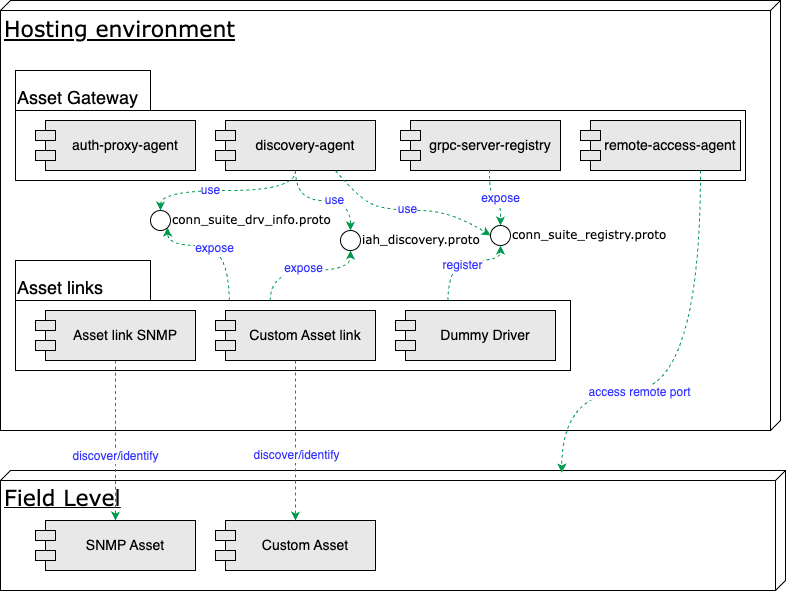

The diagram above was exported from draw.io. Its source (the exported page's mxGraphModel, read from the mxfile embedded in the PNG):
<mxGraphModel dx="661" dy="525" grid="1" gridSize="10" guides="1" tooltips="1" connect="1" arrows="1" fold="1" page="1" pageScale="1" pageWidth="1100" pageHeight="850" background="none" math="0" shadow="0">
  <root>
    <mxCell id="0" />
    <mxCell id="1" parent="0" />
    <mxCell id="39150e848f15840c-1" value="&lt;font style=&quot;font-size: 22px;&quot;&gt;Hosting environment&lt;/font&gt;" style="verticalAlign=top;align=left;spacingTop=8;spacingLeft=2;spacingRight=12;shape=cube;size=10;direction=south;fontStyle=4;html=1;rounded=0;shadow=0;comic=0;labelBackgroundColor=none;strokeWidth=1;fontFamily=Verdana;fontSize=23;" parent="1" vertex="1">
      <mxGeometry x="120" y="70" width="780" height="430" as="geometry" />
    </mxCell>
    <mxCell id="39150e848f15840c-2" value="&lt;font style=&quot;font-size: 22px;&quot;&gt;Field Level&lt;/font&gt;" style="verticalAlign=top;align=left;spacingTop=8;spacingLeft=2;spacingRight=12;shape=cube;size=10;direction=south;fontStyle=4;html=1;rounded=0;shadow=0;comic=0;labelBackgroundColor=none;strokeWidth=1;fontFamily=Verdana;fontSize=12" parent="1" vertex="1">
      <mxGeometry x="120" y="540" width="785" height="120" as="geometry" />
    </mxCell>
    <mxCell id="39150e848f15840c-6" value="iah_discovery.proto" style="ellipse;whiteSpace=wrap;html=1;rounded=0;shadow=0;comic=0;labelBackgroundColor=none;strokeWidth=1;fontFamily=Verdana;fontSize=12;align=left;labelPosition=right;verticalLabelPosition=middle;verticalAlign=middle;" parent="1" vertex="1">
      <mxGeometry x="460" y="300" width="20" height="20" as="geometry" />
    </mxCell>
    <mxCell id="kQpDIvrZh7cfQWfZ4klR-1" value="Asset Gateway" style="shape=folder;fontStyle=0;spacingTop=10;tabWidth=135;tabHeight=40;tabPosition=left;html=1;whiteSpace=wrap;align=left;verticalAlign=top;fontSize=18;" parent="1" vertex="1">
      <mxGeometry x="135" y="140" width="730" height="110" as="geometry" />
    </mxCell>
    <mxCell id="kQpDIvrZh7cfQWfZ4klR-2" value="auth-proxy-agent" style="shape=module;align=left;spacingLeft=20;align=center;verticalAlign=middle;whiteSpace=wrap;html=1;strokeColor=default;fillColor=#E8E8E8;fontSize=14;" parent="1" vertex="1">
      <mxGeometry x="155" y="190" width="160" height="50" as="geometry" />
    </mxCell>
    <mxCell id="kQpDIvrZh7cfQWfZ4klR-3" value="discovery-agent" style="shape=module;align=left;spacingLeft=20;align=center;verticalAlign=middle;whiteSpace=wrap;html=1;strokeColor=default;fillColor=#E8E8E8;fontSize=14;" parent="1" vertex="1">
      <mxGeometry x="335" y="190" width="160" height="50" as="geometry" />
    </mxCell>
    <mxCell id="kQpDIvrZh7cfQWfZ4klR-4" value="remote-access-agent" style="shape=module;align=left;spacingLeft=20;align=center;verticalAlign=middle;whiteSpace=wrap;html=1;strokeColor=default;fillColor=#E8E8E8;fontSize=14;" parent="1" vertex="1">
      <mxGeometry x="700" y="190" width="160" height="50" as="geometry" />
    </mxCell>
    <mxCell id="kQpDIvrZh7cfQWfZ4klR-5" value="grpc-server-registry" style="shape=module;align=left;spacingLeft=20;align=center;verticalAlign=middle;whiteSpace=wrap;html=1;strokeColor=default;fillColor=#E8E8E8;fontSize=14;" parent="1" vertex="1">
      <mxGeometry x="520" y="190" width="160" height="50" as="geometry" />
    </mxCell>
    <mxCell id="kQpDIvrZh7cfQWfZ4klR-6" value="Asset links" style="shape=folder;fontStyle=0;spacingTop=10;tabWidth=135;tabHeight=40;tabPosition=left;html=1;whiteSpace=wrap;align=left;verticalAlign=top;fontSize=18;" parent="1" vertex="1">
      <mxGeometry x="135" y="330" width="555" height="110" as="geometry" />
    </mxCell>
    <mxCell id="kQpDIvrZh7cfQWfZ4klR-33" style="edgeStyle=orthogonalEdgeStyle;rounded=0;orthogonalLoop=1;jettySize=auto;html=1;exitX=0.5;exitY=1;exitDx=0;exitDy=0;entryX=0.5;entryY=0;entryDx=0;entryDy=0;curved=1;dashed=1;strokeColor=#00994D;" parent="1" source="kQpDIvrZh7cfQWfZ4klR-7" target="kQpDIvrZh7cfQWfZ4klR-30" edge="1">
      <mxGeometry relative="1" as="geometry">
        <Array as="points">
          <mxPoint x="235" y="510" />
          <mxPoint x="235" y="510" />
        </Array>
      </mxGeometry>
    </mxCell>
    <mxCell id="kQpDIvrZh7cfQWfZ4klR-34" value="discover/identify" style="edgeLabel;html=1;align=center;verticalAlign=middle;resizable=0;points=[];fontSize=12;fontColor=#3333FF;" parent="kQpDIvrZh7cfQWfZ4klR-33" vertex="1" connectable="0">
      <mxGeometry x="0.2" relative="1" as="geometry">
        <mxPoint as="offset" />
      </mxGeometry>
    </mxCell>
    <mxCell id="kQpDIvrZh7cfQWfZ4klR-7" value="Asset link SNMP" style="shape=module;align=left;spacingLeft=20;align=center;verticalAlign=middle;whiteSpace=wrap;html=1;strokeColor=default;fillColor=#E8E8E8;fontSize=14;" parent="1" vertex="1">
      <mxGeometry x="155" y="380" width="160" height="50" as="geometry" />
    </mxCell>
    <mxCell id="kQpDIvrZh7cfQWfZ4klR-8" value="Custom Asset link" style="shape=module;align=left;spacingLeft=20;align=center;verticalAlign=middle;whiteSpace=wrap;html=1;strokeColor=default;fillColor=#E8E8E8;fontSize=14;" parent="1" vertex="1">
      <mxGeometry x="335" y="380" width="160" height="50" as="geometry" />
    </mxCell>
    <mxCell id="kQpDIvrZh7cfQWfZ4klR-9" value="Dummy Driver" style="shape=module;align=left;spacingLeft=20;align=center;verticalAlign=middle;whiteSpace=wrap;html=1;strokeColor=default;fillColor=#E8E8E8;fontSize=14;" parent="1" vertex="1">
      <mxGeometry x="515" y="380" width="160" height="50" as="geometry" />
    </mxCell>
    <mxCell id="kQpDIvrZh7cfQWfZ4klR-11" value="" style="endArrow=classic;html=1;rounded=0;exitX=0.5;exitY=1;exitDx=0;exitDy=0;entryX=0.5;entryY=0;entryDx=0;entryDy=0;edgeStyle=orthogonalEdgeStyle;curved=1;dashed=1;strokeColor=#00994D;" parent="1" source="kQpDIvrZh7cfQWfZ4klR-3" target="39150e848f15840c-6" edge="1">
      <mxGeometry width="50" height="50" relative="1" as="geometry">
        <mxPoint x="-40" y="390" as="sourcePoint" />
        <mxPoint x="10" y="340" as="targetPoint" />
        <Array as="points">
          <mxPoint x="415" y="270" />
          <mxPoint x="470" y="270" />
        </Array>
      </mxGeometry>
    </mxCell>
    <mxCell id="kQpDIvrZh7cfQWfZ4klR-12" value="use" style="edgeLabel;html=1;align=center;verticalAlign=middle;resizable=0;points=[];fontSize=12;fontColor=#3333FF;" parent="kQpDIvrZh7cfQWfZ4klR-11" vertex="1" connectable="0">
      <mxGeometry x="0.2" relative="1" as="geometry">
        <mxPoint as="offset" />
      </mxGeometry>
    </mxCell>
    <mxCell id="kQpDIvrZh7cfQWfZ4klR-13" value="conn_suite_registry.proto" style="ellipse;whiteSpace=wrap;html=1;rounded=0;shadow=0;comic=0;labelBackgroundColor=none;strokeWidth=1;fontFamily=Verdana;fontSize=12;align=left;labelPosition=right;verticalLabelPosition=middle;verticalAlign=middle;" parent="1" vertex="1">
      <mxGeometry x="610" y="295" width="20" height="20" as="geometry" />
    </mxCell>
    <mxCell id="kQpDIvrZh7cfQWfZ4klR-14" value="" style="endArrow=classic;html=1;rounded=0;exitX=0.556;exitY=0.98;exitDx=0;exitDy=0;entryX=0.5;entryY=0;entryDx=0;entryDy=0;dashed=1;edgeStyle=orthogonalEdgeStyle;curved=1;exitPerimeter=0;strokeColor=#00994D;" parent="1" source="kQpDIvrZh7cfQWfZ4klR-5" target="kQpDIvrZh7cfQWfZ4klR-13" edge="1">
      <mxGeometry width="50" height="50" relative="1" as="geometry">
        <mxPoint x="780" y="240" as="sourcePoint" />
        <mxPoint x="375" y="340" as="targetPoint" />
      </mxGeometry>
    </mxCell>
    <mxCell id="kQpDIvrZh7cfQWfZ4klR-15" value="expose" style="edgeLabel;html=1;align=center;verticalAlign=middle;resizable=0;points=[];fontSize=12;fontColor=#3333FF;" parent="kQpDIvrZh7cfQWfZ4klR-14" vertex="1" connectable="0">
      <mxGeometry x="0.2" relative="1" as="geometry">
        <mxPoint as="offset" />
      </mxGeometry>
    </mxCell>
    <mxCell id="kQpDIvrZh7cfQWfZ4klR-16" value="conn_suite_drv_info.proto" style="ellipse;whiteSpace=wrap;html=1;rounded=0;shadow=0;comic=0;labelBackgroundColor=none;strokeWidth=1;fontFamily=Verdana;fontSize=12;align=left;labelPosition=right;verticalLabelPosition=middle;verticalAlign=middle;" parent="1" vertex="1">
      <mxGeometry x="270" y="280" width="20" height="20" as="geometry" />
    </mxCell>
    <mxCell id="kQpDIvrZh7cfQWfZ4klR-17" value="" style="endArrow=classic;html=1;rounded=0;entryX=0.5;entryY=0;entryDx=0;entryDy=0;dashed=1;edgeStyle=orthogonalEdgeStyle;curved=1;exitX=0.5;exitY=1;exitDx=0;exitDy=0;strokeColor=#00994D;" parent="1" source="kQpDIvrZh7cfQWfZ4klR-3" target="kQpDIvrZh7cfQWfZ4klR-16" edge="1">
      <mxGeometry width="50" height="50" relative="1" as="geometry">
        <mxPoint x="420" y="240" as="sourcePoint" />
        <mxPoint x="-25" y="340" as="targetPoint" />
      </mxGeometry>
    </mxCell>
    <mxCell id="kQpDIvrZh7cfQWfZ4klR-18" value="use" style="edgeLabel;html=1;align=center;verticalAlign=middle;resizable=0;points=[];fontSize=12;fontColor=#3333FF;" parent="kQpDIvrZh7cfQWfZ4klR-17" vertex="1" connectable="0">
      <mxGeometry x="0.2" relative="1" as="geometry">
        <mxPoint as="offset" />
      </mxGeometry>
    </mxCell>
    <mxCell id="kQpDIvrZh7cfQWfZ4klR-22" value="" style="endArrow=classic;html=1;rounded=0;entryX=0.5;entryY=1;entryDx=0;entryDy=0;exitX=0;exitY=0;exitDx=432.5;exitDy=40;exitPerimeter=0;dashed=1;edgeStyle=orthogonalEdgeStyle;curved=1;strokeColor=#00994D;" parent="1" source="kQpDIvrZh7cfQWfZ4klR-6" target="kQpDIvrZh7cfQWfZ4klR-13" edge="1">
      <mxGeometry width="50" height="50" relative="1" as="geometry">
        <mxPoint x="450" y="450" as="sourcePoint" />
        <mxPoint x="500" y="400" as="targetPoint" />
        <Array as="points">
          <mxPoint x="568" y="330" />
          <mxPoint x="620" y="330" />
        </Array>
      </mxGeometry>
    </mxCell>
    <mxCell id="kQpDIvrZh7cfQWfZ4klR-23" value="register" style="edgeLabel;html=1;align=center;verticalAlign=middle;resizable=0;points=[];fontSize=12;fontColor=#3333FF;" parent="kQpDIvrZh7cfQWfZ4klR-22" vertex="1" connectable="0">
      <mxGeometry x="0.014" y="-5" relative="1" as="geometry">
        <mxPoint as="offset" />
      </mxGeometry>
    </mxCell>
    <mxCell id="kQpDIvrZh7cfQWfZ4klR-26" value="" style="endArrow=classic;html=1;rounded=0;entryX=0.5;entryY=1;entryDx=0;entryDy=0;exitX=0.459;exitY=0.364;exitDx=0;exitDy=0;exitPerimeter=0;dashed=1;edgeStyle=orthogonalEdgeStyle;curved=1;strokeColor=#00994D;" parent="1" source="kQpDIvrZh7cfQWfZ4klR-6" target="39150e848f15840c-6" edge="1">
      <mxGeometry width="50" height="50" relative="1" as="geometry">
        <mxPoint x="570" y="450" as="sourcePoint" />
        <mxPoint x="620" y="400" as="targetPoint" />
        <Array as="points">
          <mxPoint x="390" y="340" />
          <mxPoint x="470" y="340" />
        </Array>
      </mxGeometry>
    </mxCell>
    <mxCell id="kQpDIvrZh7cfQWfZ4klR-27" value="expose" style="edgeLabel;html=1;align=center;verticalAlign=middle;resizable=0;points=[];fontSize=12;fontColor=#3333FF;" parent="kQpDIvrZh7cfQWfZ4klR-26" vertex="1" connectable="0">
      <mxGeometry x="-0.0391" y="2" relative="1" as="geometry">
        <mxPoint as="offset" />
      </mxGeometry>
    </mxCell>
    <mxCell id="kQpDIvrZh7cfQWfZ4klR-28" value="" style="endArrow=classic;html=1;rounded=0;entryX=1;entryY=1;entryDx=0;entryDy=0;exitX=0.385;exitY=0.364;exitDx=0;exitDy=0;exitPerimeter=0;dashed=1;edgeStyle=orthogonalEdgeStyle;curved=1;strokeColor=#00994D;" parent="1" source="kQpDIvrZh7cfQWfZ4klR-6" target="kQpDIvrZh7cfQWfZ4klR-16" edge="1">
      <mxGeometry width="50" height="50" relative="1" as="geometry">
        <mxPoint x="570" y="450" as="sourcePoint" />
        <mxPoint x="620" y="400" as="targetPoint" />
      </mxGeometry>
    </mxCell>
    <mxCell id="kQpDIvrZh7cfQWfZ4klR-29" value="expose" style="edgeLabel;html=1;align=center;verticalAlign=middle;resizable=0;points=[];fontSize=12;fontColor=#3333FF;" parent="kQpDIvrZh7cfQWfZ4klR-28" vertex="1" connectable="0">
      <mxGeometry x="0.0312" y="3" relative="1" as="geometry">
        <mxPoint as="offset" />
      </mxGeometry>
    </mxCell>
    <mxCell id="kQpDIvrZh7cfQWfZ4klR-30" value="SNMP Asset" style="shape=module;align=left;spacingLeft=20;align=center;verticalAlign=middle;whiteSpace=wrap;html=1;strokeColor=default;fillColor=#E8E8E8;fontSize=14;" parent="1" vertex="1">
      <mxGeometry x="155" y="590" width="160" height="50" as="geometry" />
    </mxCell>
    <mxCell id="kQpDIvrZh7cfQWfZ4klR-31" value="Custom Asset" style="shape=module;align=left;spacingLeft=20;align=center;verticalAlign=middle;whiteSpace=wrap;html=1;strokeColor=default;fillColor=#E8E8E8;fontSize=14;" parent="1" vertex="1">
      <mxGeometry x="335" y="590" width="160" height="50" as="geometry" />
    </mxCell>
    <mxCell id="kQpDIvrZh7cfQWfZ4klR-35" value="" style="endArrow=classic;html=1;rounded=0;exitX=0.5;exitY=1;exitDx=0;exitDy=0;entryX=0.5;entryY=0;entryDx=0;entryDy=0;dashed=1;strokeColor=#00994D;" parent="1" source="kQpDIvrZh7cfQWfZ4klR-8" target="kQpDIvrZh7cfQWfZ4klR-31" edge="1">
      <mxGeometry width="50" height="50" relative="1" as="geometry">
        <mxPoint x="480" y="530" as="sourcePoint" />
        <mxPoint x="530" y="480" as="targetPoint" />
      </mxGeometry>
    </mxCell>
    <mxCell id="kQpDIvrZh7cfQWfZ4klR-36" value="discover/identify" style="edgeLabel;html=1;align=center;verticalAlign=middle;resizable=0;points=[];fontSize=12;fontColor=#3333FF;" parent="kQpDIvrZh7cfQWfZ4klR-35" vertex="1" connectable="0">
      <mxGeometry x="0.175" y="1" relative="1" as="geometry">
        <mxPoint as="offset" />
      </mxGeometry>
    </mxCell>
    <mxCell id="kQpDIvrZh7cfQWfZ4klR-38" value="" style="endArrow=classic;html=1;rounded=0;entryX=0.018;entryY=0.285;entryDx=0;entryDy=0;entryPerimeter=0;exitX=0.75;exitY=1;exitDx=0;exitDy=0;dashed=1;edgeStyle=orthogonalEdgeStyle;curved=1;strokeColor=#00994D;" parent="1" source="kQpDIvrZh7cfQWfZ4klR-4" target="39150e848f15840c-2" edge="1">
      <mxGeometry width="50" height="50" relative="1" as="geometry">
        <mxPoint x="610" y="410" as="sourcePoint" />
        <mxPoint x="660" y="360" as="targetPoint" />
        <Array as="points">
          <mxPoint x="820" y="460" />
          <mxPoint x="681" y="460" />
        </Array>
      </mxGeometry>
    </mxCell>
    <mxCell id="kQpDIvrZh7cfQWfZ4klR-39" value="access remote port" style="edgeLabel;html=1;align=center;verticalAlign=middle;resizable=0;points=[];fontSize=12;fontColor=#3333FF;" parent="kQpDIvrZh7cfQWfZ4klR-38" vertex="1" connectable="0">
      <mxGeometry x="0.2775" y="2" relative="1" as="geometry">
        <mxPoint as="offset" />
      </mxGeometry>
    </mxCell>
    <mxCell id="5MvHf1GwDdAfaPGLnHa1-8" value="" style="curved=1;endArrow=classic;html=1;rounded=0;exitX=0.75;exitY=1;exitDx=0;exitDy=0;entryX=0;entryY=0.5;entryDx=0;entryDy=0;dashed=1;strokeColor=#00994D;" edge="1" parent="1" source="kQpDIvrZh7cfQWfZ4klR-3" target="kQpDIvrZh7cfQWfZ4klR-13">
      <mxGeometry width="50" height="50" relative="1" as="geometry">
        <mxPoint x="510" y="330" as="sourcePoint" />
        <mxPoint x="560" y="280" as="targetPoint" />
        <Array as="points">
          <mxPoint x="480" y="270" />
          <mxPoint x="510" y="280" />
          <mxPoint x="570" y="280" />
        </Array>
      </mxGeometry>
    </mxCell>
    <mxCell id="5MvHf1GwDdAfaPGLnHa1-9" value="use" style="edgeLabel;html=1;align=center;verticalAlign=middle;resizable=0;points=[];fontSize=12;fontColor=#3333FF;" vertex="1" connectable="0" parent="5MvHf1GwDdAfaPGLnHa1-8">
      <mxGeometry x="-0.0206" y="1" relative="1" as="geometry">
        <mxPoint as="offset" />
      </mxGeometry>
    </mxCell>
  </root>
</mxGraphModel>